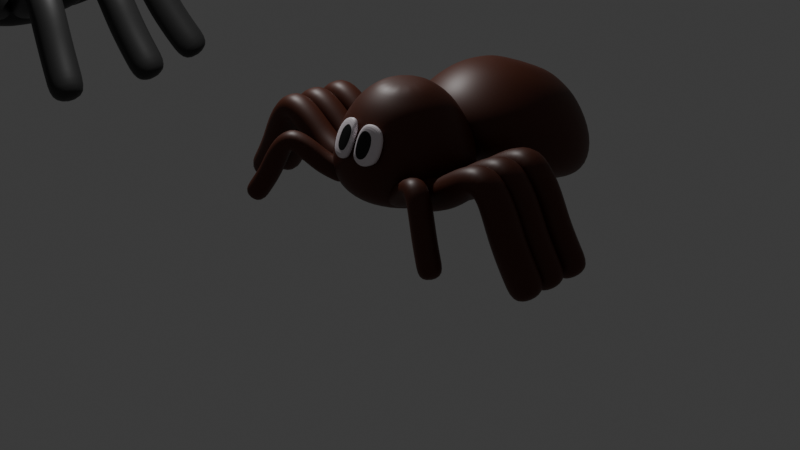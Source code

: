 # Source: Ara_a_V0.1.0.blend  (saved by Blender 4.2.67; exported with 4.5.12 LTS)
import bpy
from mathutils import Matrix  # noqa: F401  (used for matrix-valued properties, if any)

bpy.ops.wm.read_factory_settings(use_empty=True)
scene = bpy.context.scene
scene.name = 'Scene'

# ---- collections
col_collection = bpy.data.collections.new('Collection'); scene.collection.children.link(col_collection)

# ---- materials (node trees are filled in below, after node groups)
mat_material_002 = bpy.data.materials.new('Material.002')
mat_material_001 = bpy.data.materials.new('Material.001')
mat_material_004 = bpy.data.materials.new('Material.004')
mat_material_005 = bpy.data.materials.new('Material.005')
mat_material_007 = bpy.data.materials.new('Material.007')
mat_material_008 = bpy.data.materials.new('Material.008')
mat_material_009 = bpy.data.materials.new('Material.009')
mat_material_011 = bpy.data.materials.new('Material.011')
mat_material_012 = bpy.data.materials.new('Material.012')
mat_material_013 = bpy.data.materials.new('Material.013')
mat_material_015 = bpy.data.materials.new('Material.015')
mat_material_016 = bpy.data.materials.new('Material.016')
mat_material_017 = bpy.data.materials.new('Material.017')

# ---- material node trees
mat_material_002.use_nodes = True; mat_material_002.node_tree.nodes.clear()
_N = mat_material_002.node_tree.nodes; _L = mat_material_002.node_tree.links
n0 = _N.new('ShaderNodeBsdfPrincipled'); n0.name = 'Principled BSDF'; n0.location = (10, 300)
n0.inputs[0].default_value = (0.02732, 0.02732, 0.02732, 1.0)
n1 = _N.new('ShaderNodeOutputMaterial'); n1.name = 'Material Output'; n1.location = (300, 300)
_L.new(n0.outputs[0], n1.inputs[0])
n1.is_active_output = True
mat_material_001.use_nodes = True; mat_material_001.node_tree.nodes.clear()
_N = mat_material_001.node_tree.nodes; _L = mat_material_001.node_tree.links
n0 = _N.new('ShaderNodeBsdfPrincipled'); n0.name = 'Principled BSDF'; n0.location = (10, 300)
n0.inputs[0].default_value = (0.02732, 0.02732, 0.02732, 1.0)
n1 = _N.new('ShaderNodeOutputMaterial'); n1.name = 'Material Output'; n1.location = (300, 300)
_L.new(n0.outputs[0], n1.inputs[0])
n1.is_active_output = True
mat_material_004.use_nodes = True; mat_material_004.node_tree.nodes.clear()
_N = mat_material_004.node_tree.nodes; _L = mat_material_004.node_tree.links
n0 = _N.new('ShaderNodeBsdfPrincipled'); n0.name = 'Principled BSDF'; n0.location = (10, 300)
n0.inputs[0].default_value = (0.0, 0.0, 0.0, 1.0)
n1 = _N.new('ShaderNodeOutputMaterial'); n1.name = 'Material Output'; n1.location = (300, 300)
_L.new(n0.outputs[0], n1.inputs[0])
n1.is_active_output = True
mat_material_005.use_nodes = True; mat_material_005.node_tree.nodes.clear()
_N = mat_material_005.node_tree.nodes; _L = mat_material_005.node_tree.links
n0 = _N.new('ShaderNodeBsdfPrincipled'); n0.name = 'Principled BSDF'; n0.location = (10, 300)
n0.inputs[0].default_value = (0.009501, 0.009501, 0.009501, 1.0)
n1 = _N.new('ShaderNodeOutputMaterial'); n1.name = 'Material Output'; n1.location = (300, 300)
_L.new(n0.outputs[0], n1.inputs[0])
n1.is_active_output = True
mat_material_007.use_nodes = True; mat_material_007.node_tree.nodes.clear()
_N = mat_material_007.node_tree.nodes; _L = mat_material_007.node_tree.links
n0 = _N.new('ShaderNodeBsdfPrincipled'); n0.name = 'Principled BSDF'; n0.location = (10, 300)
n0.inputs[0].default_value = (0.07421, 0.01161, 0.0003035, 1.0)
n1 = _N.new('ShaderNodeOutputMaterial'); n1.name = 'Material Output'; n1.location = (300, 300)
_L.new(n0.outputs[0], n1.inputs[0])
n1.is_active_output = True
mat_material_008.use_nodes = True; mat_material_008.node_tree.nodes.clear()
_N = mat_material_008.node_tree.nodes; _L = mat_material_008.node_tree.links
n0 = _N.new('ShaderNodeBsdfPrincipled'); n0.name = 'Principled BSDF'; n0.location = (10, 300)
n0.inputs[0].default_value = (0.07421, 0.01161, 0.0003035, 1.0)
n1 = _N.new('ShaderNodeOutputMaterial'); n1.name = 'Material Output'; n1.location = (300, 300)
_L.new(n0.outputs[0], n1.inputs[0])
n1.is_active_output = True
mat_material_009.use_nodes = True; mat_material_009.node_tree.nodes.clear()
_N = mat_material_009.node_tree.nodes; _L = mat_material_009.node_tree.links
n0 = _N.new('ShaderNodeBsdfPrincipled'); n0.name = 'Principled BSDF'; n0.location = (10, 300)
n0.inputs[0].default_value = (0.07421, 0.01161, 0.0003035, 1.0)
n1 = _N.new('ShaderNodeOutputMaterial'); n1.name = 'Material Output'; n1.location = (300, 300)
_L.new(n0.outputs[0], n1.inputs[0])
n1.is_active_output = True
mat_material_011.use_nodes = True; mat_material_011.node_tree.nodes.clear()
_N = mat_material_011.node_tree.nodes; _L = mat_material_011.node_tree.links
n0 = _N.new('ShaderNodeBsdfPrincipled'); n0.name = 'Principled BSDF'; n0.location = (10, 300)
n0.inputs[0].default_value = (0.07421, 0.01161, 0.0003035, 1.0)
n1 = _N.new('ShaderNodeOutputMaterial'); n1.name = 'Material Output'; n1.location = (300, 300)
_L.new(n0.outputs[0], n1.inputs[0])
n1.is_active_output = True
mat_material_012.use_nodes = True; mat_material_012.node_tree.nodes.clear()
_N = mat_material_012.node_tree.nodes; _L = mat_material_012.node_tree.links
n0 = _N.new('ShaderNodeBsdfPrincipled'); n0.name = 'Principled BSDF'; n0.location = (10, 300)
n0.inputs[0].default_value = (0.07421, 0.01161, 0.0003035, 1.0)
n1 = _N.new('ShaderNodeOutputMaterial'); n1.name = 'Material Output'; n1.location = (300, 300)
_L.new(n0.outputs[0], n1.inputs[0])
n1.is_active_output = True
mat_material_013.use_nodes = True; mat_material_013.node_tree.nodes.clear()
_N = mat_material_013.node_tree.nodes; _L = mat_material_013.node_tree.links
n0 = _N.new('ShaderNodeBsdfPrincipled'); n0.name = 'Principled BSDF'; n0.location = (10, 300)
n0.inputs[0].default_value = (0.0, 0.0, 0.0, 1.0)
n1 = _N.new('ShaderNodeOutputMaterial'); n1.name = 'Material Output'; n1.location = (300, 300)
_L.new(n0.outputs[0], n1.inputs[0])
n1.is_active_output = True
mat_material_015.use_nodes = True; mat_material_015.node_tree.nodes.clear()
_N = mat_material_015.node_tree.nodes; _L = mat_material_015.node_tree.links
n0 = _N.new('ShaderNodeBsdfPrincipled'); n0.name = 'Principled BSDF'; n0.location = (10, 300)
n0.inputs[0].default_value = (1.0, 0.9093, 0.9596, 1.0)
n1 = _N.new('ShaderNodeOutputMaterial'); n1.name = 'Material Output'; n1.location = (300, 300)
_L.new(n0.outputs[0], n1.inputs[0])
n1.is_active_output = True
mat_material_016.use_nodes = True; mat_material_016.node_tree.nodes.clear()
_N = mat_material_016.node_tree.nodes; _L = mat_material_016.node_tree.links
n0 = _N.new('ShaderNodeBsdfPrincipled'); n0.name = 'Principled BSDF'; n0.location = (10, 300)
n0.inputs[0].default_value = (1.0, 0.9093, 0.9596, 1.0)
n1 = _N.new('ShaderNodeOutputMaterial'); n1.name = 'Material Output'; n1.location = (300, 300)
_L.new(n0.outputs[0], n1.inputs[0])
n1.is_active_output = True
mat_material_017.use_nodes = True; mat_material_017.node_tree.nodes.clear()
_N = mat_material_017.node_tree.nodes; _L = mat_material_017.node_tree.links
n0 = _N.new('ShaderNodeBsdfPrincipled'); n0.name = 'Principled BSDF'; n0.location = (10, 300)
n0.inputs[0].default_value = (0.0, 0.0, 0.0, 1.0)
n1 = _N.new('ShaderNodeOutputMaterial'); n1.name = 'Material Output'; n1.location = (300, 300)
_L.new(n0.outputs[0], n1.inputs[0])
n1.is_active_output = True

# ---- world
world_world = bpy.data.worlds.new('World'); scene.world = world_world
world_world.use_nodes = True; world_world.node_tree.nodes.clear()
_N = world_world.node_tree.nodes; _L = world_world.node_tree.links
n0 = _N.new('ShaderNodeOutputWorld'); n0.name = 'World Output'; n0.location = (300, 300)
n1 = _N.new('ShaderNodeBackground'); n1.name = 'Background'; n1.location = (10, 300)
n1.inputs[0].default_value = (0.05088, 0.05088, 0.05088, 1.0)
_L.new(n1.outputs[0], n0.inputs[0])
n0.is_active_output = True
world_world.color = (0.05088, 0.05088, 0.05088)
world_world.sun_shadow_jitter_overblur = 0.0

# ---- cameras
cam_camera = bpy.data.cameras.new('Camera')
cam_camera.clip_end = 100.0
cam_camera.ortho_scale = 7.314

# ---- lights
light_light = bpy.data.lights.new('Light', 'POINT')
light_light.energy = 1000.0
light_light.shadow_soft_size = 0.1

# ---- meshes
me_circle = bpy.data.meshes.new('Circle')
me_circle.from_pydata([(7.451e-09, 0.2399, 1.707), (3.586e-09, 0.6059, 1.453), (-0.3029, 0.5247, 1.453), (-0.1199, 0.2077, 1.707), (-0.5247, 0.3029, 1.453), (-0.2077, 0.1199, 1.707), (-0.6059, -1.958e-09, 1.453), (-0.2399, 0.0, 1.707), (-0.5247, -0.3029, 1.453), (-0.2077, -0.1199, 1.707), (-0.3029, -0.5247, 1.453), (-0.1199, -0.2077, 1.707), (3.586e-09, -0.6059, 1.453), (7.451e-09, -0.2399, 1.707), (0.3029, -0.5247, 1.453), (0.1199, -0.2077, 1.707), (0.5247, -0.3029, 1.453), (0.2077, -0.1199, 1.707), (0.6059, -1.958e-09, 1.453), (0.2399, 0.0, 1.707), (0.5247, 0.3029, 1.453), (0.2077, 0.1199, 1.707), (0.3029, 0.5247, 1.453), (0.1199, 0.2077, 1.707), (1.011e-09, 0.8888, 0.645), (0.2114, 0.3662, 1.597), (0.3662, 0.2114, 1.597), (-0.4444, 0.7697, 0.645), (0.4229, -9.788e-10, 1.597), (-0.7697, 0.4444, 0.645), (0.3662, -0.2114, 1.597), (-0.8888, -5.522e-10, 0.645), (0.2114, -0.3662, 1.597), (-0.7697, -0.4444, 0.645), (5.518e-09, -0.4229, 1.597), (-0.4444, -0.7697, 0.645), (-0.2114, -0.3662, 1.597), (1.011e-09, -0.8888, 0.645), (-0.3662, -0.2114, 1.597), (0.4444, -0.7697, 0.645), (-0.4229, -9.788e-10, 1.597), (0.7697, -0.4444, 0.645), (-0.3662, 0.2114, 1.597), (0.8888, -5.522e-10, 0.645), (5.518e-09, 0.4229, 1.597), (0.7697, 0.4444, 0.645), (-0.2114, 0.3662, 1.597), (0.4444, 0.7697, 0.645), (3.976e-09, 0.8498, 1.049), (-0.4249, 0.736, 1.049), (0.4249, 0.736, 1.049), (-0.736, 0.4249, 1.049), (-0.8498, -2.789e-09, 1.049), (-0.736, -0.4249, 1.049), (-0.4249, -0.736, 1.049), (3.976e-09, -0.8498, 1.049), (0.4249, -0.736, 1.049), (0.736, -0.4249, 1.049), (0.8498, -2.789e-09, 1.049), (0.736, 0.4249, 1.049), (-1.118e-08, 0.506, 0.3274), (-4.378e-09, 0.7386, 0.4427), (-0.253, 0.4382, 0.3274), (-0.3693, 0.6396, 0.4427), (-0.4382, 0.253, 0.3274), (-0.6396, 0.3693, 0.4427), (-0.506, -1.118e-08, 0.3274), (-0.7386, -4.946e-09, 0.4427), (-0.4382, -0.253, 0.3274), (-0.6396, -0.3693, 0.4427), (-0.253, -0.4382, 0.3274), (-0.3693, -0.6396, 0.4427), (1.118e-08, -0.506, 0.3274), (5.112e-09, -0.7386, 0.4427), (0.253, -0.4382, 0.3274), (0.3693, -0.6396, 0.4427), (0.4382, -0.253, 0.3274), (0.6396, -0.3693, 0.4427), (0.506, 1.118e-08, 0.3274), (0.7386, 4.545e-09, 0.4427), (0.4382, 0.253, 0.3274), (0.6396, 0.3693, 0.4427), (0.253, 0.4382, 0.3274), (0.3693, 0.6396, 0.4427)], [], [(50, 48, 1, 22), (49, 51, 4, 2), (59, 50, 22, 20), (56, 57, 16, 14), (53, 54, 10, 8), (57, 58, 18, 16), (54, 55, 12, 10), (3, 5, 7, 9, 11, 13, 15, 17, 19, 21, 23, 0), (58, 59, 20, 18), (55, 56, 14, 12), (51, 52, 6, 4), (52, 53, 8, 6), (46, 44, 1, 2), (42, 46, 2, 4), (40, 42, 4, 6), (38, 40, 6, 8), (36, 38, 8, 10), (34, 36, 10, 12), (32, 34, 12, 14), (30, 32, 14, 16), (28, 30, 16, 18), (26, 28, 18, 20), (25, 26, 20, 22), (44, 25, 22, 1), (29, 27, 63, 65), (62, 60, 82, 80, 78, 76, 74, 72, 70, 68, 66, 64), (31, 29, 65, 67), (33, 31, 67, 69), (35, 33, 69, 71), (37, 35, 71, 73), (39, 37, 73, 75), (41, 39, 75, 77), (43, 41, 77, 79), (45, 43, 79, 81), (47, 45, 81, 83), (0, 23, 25, 44), (27, 24, 61, 63), (48, 49, 2, 1), (24, 27, 49, 48), (31, 33, 53, 52), (29, 31, 52, 51), (37, 39, 56, 55), (43, 45, 59, 58), (35, 37, 55, 54), (41, 43, 58, 57), (33, 35, 54, 53), (39, 41, 57, 56), (45, 47, 50, 59), (27, 29, 51, 49), (47, 24, 48, 50), (60, 62, 63, 61), (62, 64, 65, 63), (64, 66, 67, 65), (66, 68, 69, 67), (68, 70, 71, 69), (70, 72, 73, 71), (72, 74, 75, 73), (74, 76, 77, 75), (76, 78, 79, 77), (78, 80, 81, 79), (80, 82, 83, 81), (82, 60, 61, 83), (24, 47, 83, 61), (23, 21, 26, 25), (21, 19, 28, 26), (19, 17, 30, 28), (17, 15, 32, 30), (15, 13, 34, 32), (13, 11, 36, 34), (11, 9, 38, 36), (9, 7, 40, 38), (7, 5, 42, 40), (5, 3, 46, 42), (3, 0, 44, 46)])
me_circle.polygons.foreach_set('use_smooth', [True] * 74)
_uv = me_circle.uv_layers.new(name='UVMap')
_uv.uv.foreach_set('vector', [0.0, 0.0, 0.0, 0.0, 0.0, 0.0, 0.0, 0.0, 0.0, 0.0, 0.0, 0.0, 0.0, 0.0, 0.0, 0.0, 0.0, 0.0, 0.0, 0.0, 0.0, 0.0, 0.0, 0.0, 0.0, 0.0, 0.0, 0.0, 0.0, 0.0, 0.0, 0.0, 0.0, 0.0, 0.0, 0.0, 0.0, 0.0, 0.0, 0.0, 0.0, 0.0, 0.0, 0.0, 0.0, 0.0, 0.0, 0.0, 0.0, 0.0, 0.0, 0.0, 0.0, 0.0, 0.0, 0.0, 0.0, 0.0, 0.0, 0.0, 0.0, 0.0, 0.0, 0.0, 0.0, 0.0, 0.0, 0.0, 0.0, 0.0, 0.0, 0.0, 0.0, 0.0, 0.0, 0.0, 0.0, 0.0, 0.0, 0.0, 0.0, 0.0, 0.0, 0.0, 0.0, 0.0, 0.0, 0.0, 0.0, 0.0, 0.0, 0.0, 0.0, 0.0, 0.0, 0.0, 0.0, 0.0, 0.0, 0.0, 0.0, 0.0, 0.0, 0.0, 0.0, 0.0, 0.0, 0.0, 0.0, 0.0, 0.0, 0.0, 0.0, 0.0, 0.0, 0.0, 0.0, 0.0, 0.0, 0.0, 0.0, 0.0, 0.0, 0.0, 0.0, 0.0, 0.0, 0.0, 0.0, 0.0, 0.0, 0.0, 0.0, 0.0, 0.0, 0.0, 0.0, 0.0, 0.0, 0.0, 0.0, 0.0, 0.0, 0.0, 0.0, 0.0, 0.0, 0.0, 0.0, 0.0, 0.0, 0.0, 0.0, 0.0, 0.0, 0.0, 0.0, 0.0, 0.0, 0.0, 0.0, 0.0, 0.0, 0.0, 0.0, 0.0, 0.0, 0.0, 0.0, 0.0, 0.0, 0.0, 0.0, 0.0, 0.0, 0.0, 0.0, 0.0, 0.0, 0.0, 0.0, 0.0, 0.0, 0.0, 0.0, 0.0, 0.0, 0.0, 0.0, 0.0, 0.0, 0.0, 0.0, 0.0, 0.0, 0.0, 0.0, 0.0, 0.0, 0.0, 0.0, 0.0, 0.0, 0.0, 0.0, 0.0, 0.0, 0.0, 0.0, 0.0, 0.0, 0.0, 0.0, 0.0, 0.0, 0.0, 0.0, 0.0, 0.0, 0.0, 0.0, 0.0, 0.0, 0.0, 0.0, 0.0, 0.0, 0.0, 0.0, 0.0, 0.0, 0.0, 0.0, 0.0, 0.0, 0.0, 0.0, 0.0, 0.0, 0.0, 0.0, 0.0, 0.0, 0.0, 0.0, 0.0, 0.0, 0.0, 0.0, 0.0, 0.0, 0.0, 0.0, 0.0, 0.0, 0.0, 0.0, 0.0, 0.0, 0.0, 0.0, 0.0, 0.0, 0.0, 0.0, 0.0, 0.0, 0.0, 0.0, 0.0, 0.0, 0.0, 0.0, 0.0, 0.0, 0.0, 0.0, 0.0, 0.0, 0.0, 0.0, 0.0, 0.0, 0.0, 0.0, 0.0, 0.0, 0.0, 0.0, 0.0, 0.0, 0.0, 0.0, 0.0, 0.0, 0.0, 0.0, 0.0, 0.0, 0.0, 0.0, 0.0, 0.0, 0.0, 0.0, 0.0, 0.0, 0.0, 0.0, 0.0, 0.0, 0.0, 0.0, 0.0, 0.0, 0.0, 0.0, 0.0, 0.0, 0.0, 0.0, 0.0, 0.0, 0.0, 0.0, 0.0, 0.0, 0.0, 0.0, 0.0, 0.0, 0.0, 0.0, 0.0, 0.0, 0.0, 0.0, 0.0, 0.0, 0.0, 0.0, 0.0, 0.0, 0.0, 0.0, 0.0, 0.0, 0.0, 0.0, 0.0, 0.0, 0.0, 0.0, 0.0, 0.0, 0.0, 0.0, 0.0, 0.0, 0.0, 0.0, 0.0, 0.0, 0.0, 0.0, 0.0, 0.0, 0.0, 0.0, 0.0, 0.0, 0.0, 0.0, 0.0, 0.0, 0.0, 0.0, 0.0, 0.0, 0.0, 0.0, 0.0, 0.0, 0.0, 0.0, 0.0, 0.0, 0.0, 0.0, 0.0, 0.0, 0.0, 0.0, 0.0, 0.0, 0.0, 0.0, 0.0, 0.0, 0.0, 0.0, 0.0, 0.0, 0.0, 0.0, 0.0, 0.0, 0.0, 0.0, 0.0, 0.0, 0.0, 0.0, 0.0, 0.0, 0.0, 0.0, 0.0, 0.0, 0.0, 0.0, 0.0, 0.0, 0.0, 0.0, 0.0, 0.0, 0.0, 0.0, 0.0, 0.0, 0.0, 0.0, 0.0, 0.0, 0.0, 0.0, 0.0, 0.0, 0.0, 0.0, 0.0, 0.0, 0.0, 0.0, 0.0, 0.0, 0.0, 0.0, 0.0, 0.0, 0.0, 0.0, 0.0, 0.0, 0.0, 0.0, 0.0, 0.0, 0.0, 0.0, 0.0, 0.0, 0.0, 0.0, 0.0, 0.0, 0.0, 0.0, 0.0, 0.0, 0.0, 0.0, 0.0, 0.0, 0.0, 0.0, 0.0, 0.0, 0.0, 0.0, 0.0, 0.0, 0.0, 0.0, 0.0, 0.0, 0.0, 0.0, 0.0, 0.0, 0.0, 0.0, 0.0, 0.0, 0.0, 0.0, 0.0, 0.0, 0.0, 0.0, 0.0, 0.0, 0.0, 0.0, 0.0, 0.0, 0.0, 0.0, 0.0, 0.0, 0.0, 0.0, 0.0, 0.0, 0.0, 0.0, 0.0, 0.0, 0.0, 0.0, 0.0, 0.0, 0.0, 0.0, 0.0, 0.0, 0.0, 0.0, 0.0, 0.0, 0.0, 0.0, 0.0, 0.0, 0.0, 0.0, 0.0, 0.0, 0.0, 0.0, 0.0, 0.0, 0.0, 0.0, 0.0, 0.0, 0.0, 0.0, 0.0, 0.0, 0.0, 0.0, 0.0, 0.0, 0.0, 0.0, 0.0, 0.0, 0.0, 0.0, 0.0, 0.0, 0.0, 0.0, 0.0, 0.0, 0.0, 0.0, 0.0, 0.0, 0.0, 0.0, 0.0, 0.0, 0.0, 0.0, 0.0, 0.0, 0.0, 0.0, 0.0, 0.0, 0.0, 0.0, 0.0, 0.0, 0.0, 0.0, 0.0, 0.0, 0.0, 0.0, 0.0, 0.0, 0.0, 0.0, 0.0, 0.0, 0.0, 0.0, 0.0, 0.0, 0.0, 0.0, 0.0, 0.0, 0.0, 0.0, 0.0, 0.0, 0.0, 0.0, 0.0, 0.0, 0.0, 0.0, 0.0, 0.0, 0.0, 0.0, 0.0, 0.0, 0.0])
me_circle.materials.append(mat_material_002)
me_circle.update()
me_plane = bpy.data.meshes.new('Plane')
me_plane.from_pydata([(0.7175, 9.717e-08, 0.7232), (1.969, 1.892e-07, 1.408), (1.638, 1.636e-07, 1.218), (1.29, 1.265e-07, 0.9417), (2.241, 1.4e-07, 1.042), (2.414, 8.518e-08, 0.634), (2.669, 3.171e-08, 0.236), (2.884, -8.042e-09, -0.05985)], [(1, 4), (2, 1), (3, 2), (0, 3), (4, 5), (5, 6), (6, 7)], [])
_uv = me_plane.uv_layers.new(name='UVMap')
_uv.uv.foreach_set('vector', [])
me_plane.materials.append(mat_material_001)
me_plane.update()
me_circle_001 = bpy.data.meshes.new('Circle.001')
me_circle_001.from_pydata([(0.1445, -0.8496, -0.006138), (0.4625, -0.7145, 0.0), (0.6367, -0.2689, 0.0), (0.6403, 0.2487, 0.0), (0.4723, 0.6997, 0.0), (0.1778, 0.9632, 0.0), (-0.1644, 0.9686, 0.0), (-0.6247, 0.8305, -0.01778), (-0.777, 0.3482, -0.0206), (-0.7114, -0.4128, 0.0), (-0.5161, -0.6723, 0.0), (-0.1977, -0.8442, -0.006138), (-0.2363, -0.3729, 0.0), (0.2311, -0.3804, 0.0), (-0.3933, 0.4964, -0.01778), (0.07408, 0.489, -0.01778)], [], [(11, 12, 9, 10), (12, 14, 8, 9), (14, 6, 7, 8), (0, 13, 12, 11), (13, 15, 14, 12), (15, 5, 6, 14), (1, 2, 13, 0), (2, 3, 15, 13), (3, 4, 5, 15)])
_uv = me_circle_001.uv_layers.new(name='UVMap')
_uv.uv.foreach_set('vector', [0.0, 0.0, 0.0, 0.0, 0.0, 0.0, 0.0, 0.0, 0.0, 0.0, 0.0, 0.0, 0.0, 0.0, 0.0, 0.0, 0.0, 0.0, 0.0, 0.0, 0.0, 0.0, 0.0, 0.0, 0.0, 0.0, 0.0, 0.0, 0.0, 0.0, 0.0, 0.0, 0.0, 0.0, 0.0, 0.0, 0.0, 0.0, 0.0, 0.0, 0.0, 0.0, 0.0, 0.0, 0.0, 0.0, 0.0, 0.0, 0.0, 0.0, 0.0, 0.0, 0.0, 0.0, 0.0, 0.0, 0.0, 0.0, 0.0, 0.0, 0.0, 0.0, 0.0, 0.0, 0.0, 0.0, 0.0, 0.0, 0.0, 0.0, 0.0, 0.0])
me_circle_001.update()
me_circle_002 = bpy.data.meshes.new('Circle.002')
me_circle_002.from_pydata([(0.1644, -0.9686, 0.0), (0.4625, -0.7145, 0.0), (0.6367, -0.2689, 0.0), (0.6403, 0.2487, 0.0), (0.4723, 0.6997, 0.0), (0.1778, 0.9632, 0.0), (-0.1644, 0.9686, 0.0), (-0.4625, 0.7145, 0.0), (-0.777, 0.3482, -0.0206), (-0.7114, -0.4128, 0.0), (-0.5161, -0.6723, 0.0), (-0.1778, -0.9632, 0.0), (-0.2363, -0.3729, 0.0), (0.2311, -0.3804, 0.0), (-0.2311, 0.3804, 0.0), (0.2363, 0.3729, 0.0)], [], [(11, 12, 9, 10), (12, 14, 8, 9), (14, 6, 7, 8), (0, 13, 12, 11), (13, 15, 14, 12), (15, 5, 6, 14), (1, 2, 13, 0), (2, 3, 15, 13), (3, 4, 5, 15)])
_uv = me_circle_002.uv_layers.new(name='UVMap')
_uv.uv.foreach_set('vector', [0.0, 0.0, 0.0, 0.0, 0.0, 0.0, 0.0, 0.0, 0.0, 0.0, 0.0, 0.0, 0.0, 0.0, 0.0, 0.0, 0.0, 0.0, 0.0, 0.0, 0.0, 0.0, 0.0, 0.0, 0.0, 0.0, 0.0, 0.0, 0.0, 0.0, 0.0, 0.0, 0.0, 0.0, 0.0, 0.0, 0.0, 0.0, 0.0, 0.0, 0.0, 0.0, 0.0, 0.0, 0.0, 0.0, 0.0, 0.0, 0.0, 0.0, 0.0, 0.0, 0.0, 0.0, 0.0, 0.0, 0.0, 0.0, 0.0, 0.0, 0.0, 0.0, 0.0, 0.0, 0.0, 0.0, 0.0, 0.0, 0.0, 0.0, 0.0, 0.0])
me_circle_002.materials.append(mat_material_004)
me_circle_002.update()
me_circle_004 = bpy.data.meshes.new('Circle.004')
me_circle_004.from_pydata([(0.1644, -0.9686, 0.0), (0.5962, -0.573, 0.003381), (0.6367, -0.2689, 0.0), (0.6403, 0.2487, 0.0), (0.4723, 0.6997, 0.0), (0.1778, 0.9632, 0.0), (-0.1644, 0.9686, 0.0), (-0.4625, 0.7145, 0.0), (-0.777, 0.3482, -0.0206), (-0.7114, -0.4128, 0.0), (-0.5161, -0.6723, 0.0), (-0.2348, -0.8583, -0.02182), (-0.2363, -0.3729, 0.0), (0.2311, -0.3804, 0.0), (-0.2311, 0.3804, 0.0), (0.2363, 0.3729, 0.0)], [], [(11, 12, 9, 10), (12, 14, 8, 9), (14, 6, 7, 8), (0, 13, 12, 11), (13, 15, 14, 12), (15, 5, 6, 14), (1, 2, 13, 0), (2, 3, 15, 13), (3, 4, 5, 15)])
_uv = me_circle_004.uv_layers.new(name='UVMap')
_uv.uv.foreach_set('vector', [0.0, 0.0, 0.0, 0.0, 0.0, 0.0, 0.0, 0.0, 0.0, 0.0, 0.0, 0.0, 0.0, 0.0, 0.0, 0.0, 0.0, 0.0, 0.0, 0.0, 0.0, 0.0, 0.0, 0.0, 0.0, 0.0, 0.0, 0.0, 0.0, 0.0, 0.0, 0.0, 0.0, 0.0, 0.0, 0.0, 0.0, 0.0, 0.0, 0.0, 0.0, 0.0, 0.0, 0.0, 0.0, 0.0, 0.0, 0.0, 0.0, 0.0, 0.0, 0.0, 0.0, 0.0, 0.0, 0.0, 0.0, 0.0, 0.0, 0.0, 0.0, 0.0, 0.0, 0.0, 0.0, 0.0, 0.0, 0.0, 0.0, 0.0, 0.0, 0.0])
me_circle_004.materials.append(mat_material_005)
me_circle_004.update()
me_circle_007 = bpy.data.meshes.new('Circle.007')
me_circle_007.from_pydata([(7.451e-09, 0.2399, 1.707), (3.586e-09, 0.6059, 1.453), (-0.3029, 0.5247, 1.453), (-0.1199, 0.2077, 1.707), (-0.5247, 0.3029, 1.453), (-0.2077, 0.1199, 1.707), (-0.6059, -1.958e-09, 1.453), (-0.2399, 0.0, 1.707), (-0.5247, -0.3029, 1.453), (-0.2077, -0.1199, 1.707), (-0.3029, -0.5247, 1.453), (-0.1199, -0.2077, 1.707), (3.586e-09, -0.6059, 1.453), (7.451e-09, -0.2399, 1.707), (0.3029, -0.5247, 1.453), (0.1199, -0.2077, 1.707), (0.5247, -0.3029, 1.453), (0.2077, -0.1199, 1.707), (0.6059, -1.958e-09, 1.453), (0.2399, 0.0, 1.707), (0.5247, 0.3029, 1.453), (0.2077, 0.1199, 1.707), (0.3029, 0.5247, 1.453), (0.1199, 0.2077, 1.707), (1.011e-09, 0.8888, 0.645), (0.2114, 0.3662, 1.597), (0.3662, 0.2114, 1.597), (-0.4444, 0.7697, 0.645), (0.4229, -9.788e-10, 1.597), (-0.7697, 0.4444, 0.645), (0.3662, -0.2114, 1.597), (-0.8888, -5.522e-10, 0.645), (0.2114, -0.3662, 1.597), (-0.7697, -0.4444, 0.645), (5.518e-09, -0.4229, 1.597), (-0.4444, -0.7697, 0.645), (-0.2114, -0.3662, 1.597), (1.011e-09, -0.8888, 0.645), (-0.3662, -0.2114, 1.597), (0.4444, -0.7697, 0.645), (-0.4229, -9.788e-10, 1.597), (0.7697, -0.4444, 0.645), (-0.3662, 0.2114, 1.597), (0.8888, -5.522e-10, 0.645), (5.518e-09, 0.4229, 1.597), (0.7697, 0.4444, 0.645), (-0.2114, 0.3662, 1.597), (0.4444, 0.7697, 0.645), (3.976e-09, 0.8498, 1.049), (-0.4249, 0.736, 1.049), (0.4249, 0.736, 1.049), (-0.736, 0.4249, 1.049), (-0.8498, -2.789e-09, 1.049), (-0.736, -0.4249, 1.049), (-0.4249, -0.736, 1.049), (3.976e-09, -0.8498, 1.049), (0.4249, -0.736, 1.049), (0.736, -0.4249, 1.049), (0.8498, -2.789e-09, 1.049), (0.736, 0.4249, 1.049), (-1.118e-08, 0.506, 0.3274), (-4.378e-09, 0.7386, 0.4427), (-0.253, 0.4382, 0.3274), (-0.3693, 0.6396, 0.4427), (-0.4382, 0.253, 0.3274), (-0.6396, 0.3693, 0.4427), (-0.506, -1.118e-08, 0.3274), (-0.7386, -4.946e-09, 0.4427), (-0.4382, -0.253, 0.3274), (-0.6396, -0.3693, 0.4427), (-0.253, -0.4382, 0.3274), (-0.3693, -0.6396, 0.4427), (1.118e-08, -0.506, 0.3274), (5.112e-09, -0.7386, 0.4427), (0.253, -0.4382, 0.3274), (0.3693, -0.6396, 0.4427), (0.4382, -0.253, 0.3274), (0.6396, -0.3693, 0.4427), (0.506, 1.118e-08, 0.3274), (0.7386, 4.545e-09, 0.4427), (0.4382, 0.253, 0.3274), (0.6396, 0.3693, 0.4427), (0.253, 0.4382, 0.3274), (0.3693, 0.6396, 0.4427)], [], [(50, 48, 1, 22), (49, 51, 4, 2), (59, 50, 22, 20), (56, 57, 16, 14), (53, 54, 10, 8), (57, 58, 18, 16), (54, 55, 12, 10), (3, 5, 7, 9, 11, 13, 15, 17, 19, 21, 23, 0), (58, 59, 20, 18), (55, 56, 14, 12), (51, 52, 6, 4), (52, 53, 8, 6), (46, 44, 1, 2), (42, 46, 2, 4), (40, 42, 4, 6), (38, 40, 6, 8), (36, 38, 8, 10), (34, 36, 10, 12), (32, 34, 12, 14), (30, 32, 14, 16), (28, 30, 16, 18), (26, 28, 18, 20), (25, 26, 20, 22), (44, 25, 22, 1), (29, 27, 63, 65), (62, 60, 82, 80, 78, 76, 74, 72, 70, 68, 66, 64), (31, 29, 65, 67), (33, 31, 67, 69), (35, 33, 69, 71), (37, 35, 71, 73), (39, 37, 73, 75), (41, 39, 75, 77), (43, 41, 77, 79), (45, 43, 79, 81), (47, 45, 81, 83), (0, 23, 25, 44), (27, 24, 61, 63), (48, 49, 2, 1), (24, 27, 49, 48), (31, 33, 53, 52), (29, 31, 52, 51), (37, 39, 56, 55), (43, 45, 59, 58), (35, 37, 55, 54), (41, 43, 58, 57), (33, 35, 54, 53), (39, 41, 57, 56), (45, 47, 50, 59), (27, 29, 51, 49), (47, 24, 48, 50), (60, 62, 63, 61), (62, 64, 65, 63), (64, 66, 67, 65), (66, 68, 69, 67), (68, 70, 71, 69), (70, 72, 73, 71), (72, 74, 75, 73), (74, 76, 77, 75), (76, 78, 79, 77), (78, 80, 81, 79), (80, 82, 83, 81), (82, 60, 61, 83), (24, 47, 83, 61), (23, 21, 26, 25), (21, 19, 28, 26), (19, 17, 30, 28), (17, 15, 32, 30), (15, 13, 34, 32), (13, 11, 36, 34), (11, 9, 38, 36), (9, 7, 40, 38), (7, 5, 42, 40), (5, 3, 46, 42), (3, 0, 44, 46)])
me_circle_007.polygons.foreach_set('use_smooth', [True] * 74)
_uv = me_circle_007.uv_layers.new(name='UVMap')
_uv.uv.foreach_set('vector', [0.0, 0.0, 0.0, 0.0, 0.0, 0.0, 0.0, 0.0, 0.0, 0.0, 0.0, 0.0, 0.0, 0.0, 0.0, 0.0, 0.0, 0.0, 0.0, 0.0, 0.0, 0.0, 0.0, 0.0, 0.0, 0.0, 0.0, 0.0, 0.0, 0.0, 0.0, 0.0, 0.0, 0.0, 0.0, 0.0, 0.0, 0.0, 0.0, 0.0, 0.0, 0.0, 0.0, 0.0, 0.0, 0.0, 0.0, 0.0, 0.0, 0.0, 0.0, 0.0, 0.0, 0.0, 0.0, 0.0, 0.0, 0.0, 0.0, 0.0, 0.0, 0.0, 0.0, 0.0, 0.0, 0.0, 0.0, 0.0, 0.0, 0.0, 0.0, 0.0, 0.0, 0.0, 0.0, 0.0, 0.0, 0.0, 0.0, 0.0, 0.0, 0.0, 0.0, 0.0, 0.0, 0.0, 0.0, 0.0, 0.0, 0.0, 0.0, 0.0, 0.0, 0.0, 0.0, 0.0, 0.0, 0.0, 0.0, 0.0, 0.0, 0.0, 0.0, 0.0, 0.0, 0.0, 0.0, 0.0, 0.0, 0.0, 0.0, 0.0, 0.0, 0.0, 0.0, 0.0, 0.0, 0.0, 0.0, 0.0, 0.0, 0.0, 0.0, 0.0, 0.0, 0.0, 0.0, 0.0, 0.0, 0.0, 0.0, 0.0, 0.0, 0.0, 0.0, 0.0, 0.0, 0.0, 0.0, 0.0, 0.0, 0.0, 0.0, 0.0, 0.0, 0.0, 0.0, 0.0, 0.0, 0.0, 0.0, 0.0, 0.0, 0.0, 0.0, 0.0, 0.0, 0.0, 0.0, 0.0, 0.0, 0.0, 0.0, 0.0, 0.0, 0.0, 0.0, 0.0, 0.0, 0.0, 0.0, 0.0, 0.0, 0.0, 0.0, 0.0, 0.0, 0.0, 0.0, 0.0, 0.0, 0.0, 0.0, 0.0, 0.0, 0.0, 0.0, 0.0, 0.0, 0.0, 0.0, 0.0, 0.0, 0.0, 0.0, 0.0, 0.0, 0.0, 0.0, 0.0, 0.0, 0.0, 0.0, 0.0, 0.0, 0.0, 0.0, 0.0, 0.0, 0.0, 0.0, 0.0, 0.0, 0.0, 0.0, 0.0, 0.0, 0.0, 0.0, 0.0, 0.0, 0.0, 0.0, 0.0, 0.0, 0.0, 0.0, 0.0, 0.0, 0.0, 0.0, 0.0, 0.0, 0.0, 0.0, 0.0, 0.0, 0.0, 0.0, 0.0, 0.0, 0.0, 0.0, 0.0, 0.0, 0.0, 0.0, 0.0, 0.0, 0.0, 0.0, 0.0, 0.0, 0.0, 0.0, 0.0, 0.0, 0.0, 0.0, 0.0, 0.0, 0.0, 0.0, 0.0, 0.0, 0.0, 0.0, 0.0, 0.0, 0.0, 0.0, 0.0, 0.0, 0.0, 0.0, 0.0, 0.0, 0.0, 0.0, 0.0, 0.0, 0.0, 0.0, 0.0, 0.0, 0.0, 0.0, 0.0, 0.0, 0.0, 0.0, 0.0, 0.0, 0.0, 0.0, 0.0, 0.0, 0.0, 0.0, 0.0, 0.0, 0.0, 0.0, 0.0, 0.0, 0.0, 0.0, 0.0, 0.0, 0.0, 0.0, 0.0, 0.0, 0.0, 0.0, 0.0, 0.0, 0.0, 0.0, 0.0, 0.0, 0.0, 0.0, 0.0, 0.0, 0.0, 0.0, 0.0, 0.0, 0.0, 0.0, 0.0, 0.0, 0.0, 0.0, 0.0, 0.0, 0.0, 0.0, 0.0, 0.0, 0.0, 0.0, 0.0, 0.0, 0.0, 0.0, 0.0, 0.0, 0.0, 0.0, 0.0, 0.0, 0.0, 0.0, 0.0, 0.0, 0.0, 0.0, 0.0, 0.0, 0.0, 0.0, 0.0, 0.0, 0.0, 0.0, 0.0, 0.0, 0.0, 0.0, 0.0, 0.0, 0.0, 0.0, 0.0, 0.0, 0.0, 0.0, 0.0, 0.0, 0.0, 0.0, 0.0, 0.0, 0.0, 0.0, 0.0, 0.0, 0.0, 0.0, 0.0, 0.0, 0.0, 0.0, 0.0, 0.0, 0.0, 0.0, 0.0, 0.0, 0.0, 0.0, 0.0, 0.0, 0.0, 0.0, 0.0, 0.0, 0.0, 0.0, 0.0, 0.0, 0.0, 0.0, 0.0, 0.0, 0.0, 0.0, 0.0, 0.0, 0.0, 0.0, 0.0, 0.0, 0.0, 0.0, 0.0, 0.0, 0.0, 0.0, 0.0, 0.0, 0.0, 0.0, 0.0, 0.0, 0.0, 0.0, 0.0, 0.0, 0.0, 0.0, 0.0, 0.0, 0.0, 0.0, 0.0, 0.0, 0.0, 0.0, 0.0, 0.0, 0.0, 0.0, 0.0, 0.0, 0.0, 0.0, 0.0, 0.0, 0.0, 0.0, 0.0, 0.0, 0.0, 0.0, 0.0, 0.0, 0.0, 0.0, 0.0, 0.0, 0.0, 0.0, 0.0, 0.0, 0.0, 0.0, 0.0, 0.0, 0.0, 0.0, 0.0, 0.0, 0.0, 0.0, 0.0, 0.0, 0.0, 0.0, 0.0, 0.0, 0.0, 0.0, 0.0, 0.0, 0.0, 0.0, 0.0, 0.0, 0.0, 0.0, 0.0, 0.0, 0.0, 0.0, 0.0, 0.0, 0.0, 0.0, 0.0, 0.0, 0.0, 0.0, 0.0, 0.0, 0.0, 0.0, 0.0, 0.0, 0.0, 0.0, 0.0, 0.0, 0.0, 0.0, 0.0, 0.0, 0.0, 0.0, 0.0, 0.0, 0.0, 0.0, 0.0, 0.0, 0.0, 0.0, 0.0, 0.0, 0.0, 0.0, 0.0, 0.0, 0.0, 0.0, 0.0, 0.0, 0.0, 0.0, 0.0, 0.0, 0.0, 0.0, 0.0, 0.0, 0.0, 0.0, 0.0, 0.0, 0.0, 0.0, 0.0, 0.0, 0.0, 0.0, 0.0, 0.0, 0.0, 0.0, 0.0, 0.0, 0.0, 0.0, 0.0, 0.0, 0.0, 0.0, 0.0, 0.0, 0.0, 0.0, 0.0, 0.0, 0.0, 0.0, 0.0, 0.0, 0.0, 0.0, 0.0, 0.0, 0.0, 0.0, 0.0, 0.0, 0.0, 0.0, 0.0, 0.0, 0.0, 0.0, 0.0, 0.0, 0.0, 0.0, 0.0, 0.0, 0.0, 0.0, 0.0, 0.0, 0.0, 0.0, 0.0, 0.0, 0.0, 0.0, 0.0, 0.0, 0.0, 0.0, 0.0])
me_circle_007.materials.append(mat_material_007)
me_circle_007.update()
me_circle_008 = bpy.data.meshes.new('Circle.008')
me_circle_008.from_pydata([(7.451e-09, 0.2399, 1.707), (3.586e-09, 0.6059, 1.453), (-0.3029, 0.5247, 1.453), (-0.1199, 0.2077, 1.707), (-0.5247, 0.3029, 1.453), (-0.2077, 0.1199, 1.707), (-0.6059, -1.958e-09, 1.453), (-0.2399, 0.0, 1.707), (-0.5247, -0.3029, 1.453), (-0.2077, -0.1199, 1.707), (-0.3029, -0.5247, 1.453), (-0.1199, -0.2077, 1.707), (3.586e-09, -0.6059, 1.453), (7.451e-09, -0.2399, 1.707), (0.3029, -0.5247, 1.453), (0.1199, -0.2077, 1.707), (0.5247, -0.3029, 1.453), (0.2077, -0.1199, 1.707), (0.6059, -1.958e-09, 1.453), (0.2399, 0.0, 1.707), (0.5247, 0.3029, 1.453), (0.2077, 0.1199, 1.707), (0.3029, 0.5247, 1.453), (0.1199, 0.2077, 1.707), (1.011e-09, 0.8888, 0.645), (0.2114, 0.3662, 1.597), (0.3662, 0.2114, 1.597), (-0.4444, 0.7697, 0.645), (0.4229, -9.788e-10, 1.597), (-0.7697, 0.4444, 0.645), (0.3662, -0.2114, 1.597), (-0.8888, -5.522e-10, 0.645), (0.2114, -0.3662, 1.597), (-0.7697, -0.4444, 0.645), (5.518e-09, -0.4229, 1.597), (-0.4444, -0.7697, 0.645), (-0.2114, -0.3662, 1.597), (1.011e-09, -0.8888, 0.645), (-0.3662, -0.2114, 1.597), (0.4444, -0.7697, 0.645), (-0.4229, -9.788e-10, 1.597), (0.7697, -0.4444, 0.645), (-0.3662, 0.2114, 1.597), (0.8888, -5.522e-10, 0.645), (5.518e-09, 0.4229, 1.597), (0.7697, 0.4444, 0.645), (-0.2114, 0.3662, 1.597), (0.4444, 0.7697, 0.645), (3.976e-09, 0.8498, 1.049), (-0.4249, 0.736, 1.049), (0.4249, 0.736, 1.049), (-0.736, 0.4249, 1.049), (-0.8498, -2.789e-09, 1.049), (-0.736, -0.4249, 1.049), (-0.4249, -0.736, 1.049), (3.976e-09, -0.8498, 1.049), (0.4249, -0.736, 1.049), (0.736, -0.4249, 1.049), (0.8498, -2.789e-09, 1.049), (0.736, 0.4249, 1.049), (-1.118e-08, 0.506, 0.3274), (-4.378e-09, 0.7386, 0.4427), (-0.253, 0.4382, 0.3274), (-0.3693, 0.6396, 0.4427), (-0.4382, 0.253, 0.3274), (-0.6396, 0.3693, 0.4427), (-0.506, -1.118e-08, 0.3274), (-0.7386, -4.946e-09, 0.4427), (-0.4382, -0.253, 0.3274), (-0.6396, -0.3693, 0.4427), (-0.253, -0.4382, 0.3274), (-0.3693, -0.6396, 0.4427), (1.118e-08, -0.506, 0.3274), (5.112e-09, -0.7386, 0.4427), (0.253, -0.4382, 0.3274), (0.3693, -0.6396, 0.4427), (0.4382, -0.253, 0.3274), (0.6396, -0.3693, 0.4427), (0.506, 1.118e-08, 0.3274), (0.7386, 4.545e-09, 0.4427), (0.4382, 0.253, 0.3274), (0.6396, 0.3693, 0.4427), (0.253, 0.4382, 0.3274), (0.3693, 0.6396, 0.4427)], [], [(50, 48, 1, 22), (49, 51, 4, 2), (59, 50, 22, 20), (56, 57, 16, 14), (53, 54, 10, 8), (57, 58, 18, 16), (54, 55, 12, 10), (3, 5, 7, 9, 11, 13, 15, 17, 19, 21, 23, 0), (58, 59, 20, 18), (55, 56, 14, 12), (51, 52, 6, 4), (52, 53, 8, 6), (46, 44, 1, 2), (42, 46, 2, 4), (40, 42, 4, 6), (38, 40, 6, 8), (36, 38, 8, 10), (34, 36, 10, 12), (32, 34, 12, 14), (30, 32, 14, 16), (28, 30, 16, 18), (26, 28, 18, 20), (25, 26, 20, 22), (44, 25, 22, 1), (29, 27, 63, 65), (62, 60, 82, 80, 78, 76, 74, 72, 70, 68, 66, 64), (31, 29, 65, 67), (33, 31, 67, 69), (35, 33, 69, 71), (37, 35, 71, 73), (39, 37, 73, 75), (41, 39, 75, 77), (43, 41, 77, 79), (45, 43, 79, 81), (47, 45, 81, 83), (0, 23, 25, 44), (27, 24, 61, 63), (48, 49, 2, 1), (24, 27, 49, 48), (31, 33, 53, 52), (29, 31, 52, 51), (37, 39, 56, 55), (43, 45, 59, 58), (35, 37, 55, 54), (41, 43, 58, 57), (33, 35, 54, 53), (39, 41, 57, 56), (45, 47, 50, 59), (27, 29, 51, 49), (47, 24, 48, 50), (60, 62, 63, 61), (62, 64, 65, 63), (64, 66, 67, 65), (66, 68, 69, 67), (68, 70, 71, 69), (70, 72, 73, 71), (72, 74, 75, 73), (74, 76, 77, 75), (76, 78, 79, 77), (78, 80, 81, 79), (80, 82, 83, 81), (82, 60, 61, 83), (24, 47, 83, 61), (23, 21, 26, 25), (21, 19, 28, 26), (19, 17, 30, 28), (17, 15, 32, 30), (15, 13, 34, 32), (13, 11, 36, 34), (11, 9, 38, 36), (9, 7, 40, 38), (7, 5, 42, 40), (5, 3, 46, 42), (3, 0, 44, 46)])
me_circle_008.polygons.foreach_set('use_smooth', [True] * 74)
_uv = me_circle_008.uv_layers.new(name='UVMap')
_uv.uv.foreach_set('vector', [0.0, 0.0, 0.0, 0.0, 0.0, 0.0, 0.0, 0.0, 0.0, 0.0, 0.0, 0.0, 0.0, 0.0, 0.0, 0.0, 0.0, 0.0, 0.0, 0.0, 0.0, 0.0, 0.0, 0.0, 0.0, 0.0, 0.0, 0.0, 0.0, 0.0, 0.0, 0.0, 0.0, 0.0, 0.0, 0.0, 0.0, 0.0, 0.0, 0.0, 0.0, 0.0, 0.0, 0.0, 0.0, 0.0, 0.0, 0.0, 0.0, 0.0, 0.0, 0.0, 0.0, 0.0, 0.0, 0.0, 0.0, 0.0, 0.0, 0.0, 0.0, 0.0, 0.0, 0.0, 0.0, 0.0, 0.0, 0.0, 0.0, 0.0, 0.0, 0.0, 0.0, 0.0, 0.0, 0.0, 0.0, 0.0, 0.0, 0.0, 0.0, 0.0, 0.0, 0.0, 0.0, 0.0, 0.0, 0.0, 0.0, 0.0, 0.0, 0.0, 0.0, 0.0, 0.0, 0.0, 0.0, 0.0, 0.0, 0.0, 0.0, 0.0, 0.0, 0.0, 0.0, 0.0, 0.0, 0.0, 0.0, 0.0, 0.0, 0.0, 0.0, 0.0, 0.0, 0.0, 0.0, 0.0, 0.0, 0.0, 0.0, 0.0, 0.0, 0.0, 0.0, 0.0, 0.0, 0.0, 0.0, 0.0, 0.0, 0.0, 0.0, 0.0, 0.0, 0.0, 0.0, 0.0, 0.0, 0.0, 0.0, 0.0, 0.0, 0.0, 0.0, 0.0, 0.0, 0.0, 0.0, 0.0, 0.0, 0.0, 0.0, 0.0, 0.0, 0.0, 0.0, 0.0, 0.0, 0.0, 0.0, 0.0, 0.0, 0.0, 0.0, 0.0, 0.0, 0.0, 0.0, 0.0, 0.0, 0.0, 0.0, 0.0, 0.0, 0.0, 0.0, 0.0, 0.0, 0.0, 0.0, 0.0, 0.0, 0.0, 0.0, 0.0, 0.0, 0.0, 0.0, 0.0, 0.0, 0.0, 0.0, 0.0, 0.0, 0.0, 0.0, 0.0, 0.0, 0.0, 0.0, 0.0, 0.0, 0.0, 0.0, 0.0, 0.0, 0.0, 0.0, 0.0, 0.0, 0.0, 0.0, 0.0, 0.0, 0.0, 0.0, 0.0, 0.0, 0.0, 0.0, 0.0, 0.0, 0.0, 0.0, 0.0, 0.0, 0.0, 0.0, 0.0, 0.0, 0.0, 0.0, 0.0, 0.0, 0.0, 0.0, 0.0, 0.0, 0.0, 0.0, 0.0, 0.0, 0.0, 0.0, 0.0, 0.0, 0.0, 0.0, 0.0, 0.0, 0.0, 0.0, 0.0, 0.0, 0.0, 0.0, 0.0, 0.0, 0.0, 0.0, 0.0, 0.0, 0.0, 0.0, 0.0, 0.0, 0.0, 0.0, 0.0, 0.0, 0.0, 0.0, 0.0, 0.0, 0.0, 0.0, 0.0, 0.0, 0.0, 0.0, 0.0, 0.0, 0.0, 0.0, 0.0, 0.0, 0.0, 0.0, 0.0, 0.0, 0.0, 0.0, 0.0, 0.0, 0.0, 0.0, 0.0, 0.0, 0.0, 0.0, 0.0, 0.0, 0.0, 0.0, 0.0, 0.0, 0.0, 0.0, 0.0, 0.0, 0.0, 0.0, 0.0, 0.0, 0.0, 0.0, 0.0, 0.0, 0.0, 0.0, 0.0, 0.0, 0.0, 0.0, 0.0, 0.0, 0.0, 0.0, 0.0, 0.0, 0.0, 0.0, 0.0, 0.0, 0.0, 0.0, 0.0, 0.0, 0.0, 0.0, 0.0, 0.0, 0.0, 0.0, 0.0, 0.0, 0.0, 0.0, 0.0, 0.0, 0.0, 0.0, 0.0, 0.0, 0.0, 0.0, 0.0, 0.0, 0.0, 0.0, 0.0, 0.0, 0.0, 0.0, 0.0, 0.0, 0.0, 0.0, 0.0, 0.0, 0.0, 0.0, 0.0, 0.0, 0.0, 0.0, 0.0, 0.0, 0.0, 0.0, 0.0, 0.0, 0.0, 0.0, 0.0, 0.0, 0.0, 0.0, 0.0, 0.0, 0.0, 0.0, 0.0, 0.0, 0.0, 0.0, 0.0, 0.0, 0.0, 0.0, 0.0, 0.0, 0.0, 0.0, 0.0, 0.0, 0.0, 0.0, 0.0, 0.0, 0.0, 0.0, 0.0, 0.0, 0.0, 0.0, 0.0, 0.0, 0.0, 0.0, 0.0, 0.0, 0.0, 0.0, 0.0, 0.0, 0.0, 0.0, 0.0, 0.0, 0.0, 0.0, 0.0, 0.0, 0.0, 0.0, 0.0, 0.0, 0.0, 0.0, 0.0, 0.0, 0.0, 0.0, 0.0, 0.0, 0.0, 0.0, 0.0, 0.0, 0.0, 0.0, 0.0, 0.0, 0.0, 0.0, 0.0, 0.0, 0.0, 0.0, 0.0, 0.0, 0.0, 0.0, 0.0, 0.0, 0.0, 0.0, 0.0, 0.0, 0.0, 0.0, 0.0, 0.0, 0.0, 0.0, 0.0, 0.0, 0.0, 0.0, 0.0, 0.0, 0.0, 0.0, 0.0, 0.0, 0.0, 0.0, 0.0, 0.0, 0.0, 0.0, 0.0, 0.0, 0.0, 0.0, 0.0, 0.0, 0.0, 0.0, 0.0, 0.0, 0.0, 0.0, 0.0, 0.0, 0.0, 0.0, 0.0, 0.0, 0.0, 0.0, 0.0, 0.0, 0.0, 0.0, 0.0, 0.0, 0.0, 0.0, 0.0, 0.0, 0.0, 0.0, 0.0, 0.0, 0.0, 0.0, 0.0, 0.0, 0.0, 0.0, 0.0, 0.0, 0.0, 0.0, 0.0, 0.0, 0.0, 0.0, 0.0, 0.0, 0.0, 0.0, 0.0, 0.0, 0.0, 0.0, 0.0, 0.0, 0.0, 0.0, 0.0, 0.0, 0.0, 0.0, 0.0, 0.0, 0.0, 0.0, 0.0, 0.0, 0.0, 0.0, 0.0, 0.0, 0.0, 0.0, 0.0, 0.0, 0.0, 0.0, 0.0, 0.0, 0.0, 0.0, 0.0, 0.0, 0.0, 0.0, 0.0, 0.0, 0.0, 0.0, 0.0, 0.0, 0.0, 0.0, 0.0, 0.0, 0.0, 0.0, 0.0, 0.0, 0.0, 0.0, 0.0, 0.0, 0.0, 0.0, 0.0, 0.0, 0.0, 0.0, 0.0, 0.0, 0.0, 0.0, 0.0, 0.0, 0.0, 0.0, 0.0, 0.0, 0.0, 0.0, 0.0, 0.0, 0.0, 0.0, 0.0, 0.0, 0.0])
me_circle_008.materials.append(mat_material_008)
me_circle_008.update()
me_plane_001 = bpy.data.meshes.new('Plane.001')
me_plane_001.from_pydata([(0.7175, 9.717e-08, 0.7232), (1.969, 1.892e-07, 1.408), (1.638, 1.636e-07, 1.218), (1.29, 1.265e-07, 0.9417), (2.241, 1.4e-07, 1.042), (2.414, 8.518e-08, 0.634), (2.669, 3.171e-08, 0.236), (2.884, -8.042e-09, -0.05985)], [(1, 4), (2, 1), (3, 2), (0, 3), (4, 5), (5, 6), (6, 7)], [])
_uv = me_plane_001.uv_layers.new(name='UVMap')
_uv.uv.foreach_set('vector', [])
me_plane_001.materials.append(mat_material_009)
me_plane_001.update()
me_plane_002 = bpy.data.meshes.new('Plane.002')
me_plane_002.from_pydata([(0.7175, 9.717e-08, 0.7232), (1.969, 1.892e-07, 1.408), (1.638, 1.636e-07, 1.218), (1.29, 1.265e-07, 0.9417), (2.241, 1.4e-07, 1.042), (2.414, 8.518e-08, 0.634), (2.669, 3.171e-08, 0.236), (2.884, -8.042e-09, -0.05985)], [(1, 4), (2, 1), (3, 2), (0, 3), (4, 5), (5, 6), (6, 7)], [])
_uv = me_plane_002.uv_layers.new(name='UVMap')
_uv.uv.foreach_set('vector', [])
me_plane_002.materials.append(mat_material_009)
me_plane_002.update()
me_plane_003 = bpy.data.meshes.new('Plane.003')
me_plane_003.from_pydata([(0.7175, 9.717e-08, 0.7232), (1.969, 1.892e-07, 1.408), (1.638, 1.636e-07, 1.218), (1.29, 1.265e-07, 0.9417), (2.241, 1.4e-07, 1.042), (2.414, 8.518e-08, 0.634), (2.669, 3.171e-08, 0.236), (2.884, -8.042e-09, -0.05985)], [(1, 4), (2, 1), (3, 2), (0, 3), (4, 5), (5, 6), (6, 7)], [])
_uv = me_plane_003.uv_layers.new(name='UVMap')
_uv.uv.foreach_set('vector', [])
me_plane_003.materials.append(mat_material_009)
me_plane_003.update()
me_plane_004 = bpy.data.meshes.new('Plane.004')
me_plane_004.from_pydata([(0.7175, 9.717e-08, 0.7232), (1.969, 1.892e-07, 1.408), (1.638, 1.636e-07, 1.218), (1.29, 1.265e-07, 0.9417), (2.241, 1.4e-07, 1.042), (2.414, 8.518e-08, 0.634), (2.669, 3.171e-08, 0.236), (2.884, -8.042e-09, -0.05985)], [(1, 4), (2, 1), (3, 2), (0, 3), (4, 5), (5, 6), (6, 7)], [])
_uv = me_plane_004.uv_layers.new(name='UVMap')
_uv.uv.foreach_set('vector', [])
me_plane_004.materials.append(mat_material_011)
me_plane_004.update()
me_plane_005 = bpy.data.meshes.new('Plane.005')
me_plane_005.from_pydata([(0.7175, 9.717e-08, 0.7232), (1.969, 1.892e-07, 1.408), (1.638, 1.636e-07, 1.218), (1.29, 1.265e-07, 0.9417), (2.241, 1.4e-07, 1.042), (2.414, 8.518e-08, 0.634), (2.669, 3.171e-08, 0.236), (2.884, -8.042e-09, -0.05985)], [(1, 4), (2, 1), (3, 2), (0, 3), (4, 5), (5, 6), (6, 7)], [])
_uv = me_plane_005.uv_layers.new(name='UVMap')
_uv.uv.foreach_set('vector', [])
me_plane_005.materials.append(mat_material_012)
me_plane_005.update()
me_circle_010 = bpy.data.meshes.new('Circle.010')
me_circle_010.from_pydata([(0.3003, -1.053, 0.01912), (0.5984, -0.7994, 0.01912), (1.268, -0.2828, -0.0258), (0.987, 0.4639, -0.007819), (0.462, 0.7623, 0.002203), (0.02922, 0.9559, 0.005773), (-0.3129, 0.9613, 0.005773), (-0.6007, 0.6446, 0.00357), (-0.777, 0.3482, -0.0206), (-0.7114, -0.4128, 0.0), (-0.5022, -0.8118, -0.004537), (-0.1639, -1.103, -0.004537), (-0.2363, -0.3729, 0.0), (0.2311, -0.3804, 0.0), (-0.2311, 0.3804, 0.0), (0.2363, 0.3729, 0.0)], [], [(11, 12, 9, 10), (12, 14, 8, 9), (14, 6, 7, 8), (0, 13, 12, 11), (13, 15, 14, 12), (15, 5, 6, 14), (1, 2, 13, 0), (2, 3, 15, 13), (3, 4, 5, 15)])
_uv = me_circle_010.uv_layers.new(name='UVMap')
_uv.uv.foreach_set('vector', [0.0, 0.0, 0.0, 0.0, 0.0, 0.0, 0.0, 0.0, 0.0, 0.0, 0.0, 0.0, 0.0, 0.0, 0.0, 0.0, 0.0, 0.0, 0.0, 0.0, 0.0, 0.0, 0.0, 0.0, 0.0, 0.0, 0.0, 0.0, 0.0, 0.0, 0.0, 0.0, 0.0, 0.0, 0.0, 0.0, 0.0, 0.0, 0.0, 0.0, 0.0, 0.0, 0.0, 0.0, 0.0, 0.0, 0.0, 0.0, 0.0, 0.0, 0.0, 0.0, 0.0, 0.0, 0.0, 0.0, 0.0, 0.0, 0.0, 0.0, 0.0, 0.0, 0.0, 0.0, 0.0, 0.0, 0.0, 0.0, 0.0, 0.0, 0.0, 0.0])
me_circle_010.materials.append(mat_material_013)
me_circle_010.update()
me_circle_011 = bpy.data.meshes.new('Circle.011')
me_circle_011.from_pydata([(0.01703, -0.9511, -0.001869), (0.4625, -0.7145, 0.0), (0.6367, -0.2689, 0.0), (0.6403, 0.2487, 0.0), (0.4723, 0.6997, 0.0), (0.2593, 1.078, -8.227e-06), (-0.08286, 1.083, -8.227e-06), (-0.5432, 0.9452, -0.01778), (-0.9898, 0.353, -0.01189), (-0.9242, -0.4079, 0.008705), (-0.5161, -0.6723, 0.0), (-0.3251, -0.9457, -0.001869), (-0.2363, -0.3729, 0.0), (0.2311, -0.3804, 0.0), (-0.3933, 0.4964, -0.01778), (0.07408, 0.489, -0.01778)], [], [(11, 12, 9, 10), (12, 14, 8, 9), (14, 6, 7, 8), (0, 13, 12, 11), (13, 15, 14, 12), (15, 5, 6, 14), (1, 2, 13, 0), (2, 3, 15, 13), (3, 4, 5, 15)])
_uv = me_circle_011.uv_layers.new(name='UVMap')
_uv.uv.foreach_set('vector', [0.0, 0.0, 0.0, 0.0, 0.0, 0.0, 0.0, 0.0, 0.0, 0.0, 0.0, 0.0, 0.0, 0.0, 0.0, 0.0, 0.0, 0.0, 0.0, 0.0, 0.0, 0.0, 0.0, 0.0, 0.0, 0.0, 0.0, 0.0, 0.0, 0.0, 0.0, 0.0, 0.0, 0.0, 0.0, 0.0, 0.0, 0.0, 0.0, 0.0, 0.0, 0.0, 0.0, 0.0, 0.0, 0.0, 0.0, 0.0, 0.0, 0.0, 0.0, 0.0, 0.0, 0.0, 0.0, 0.0, 0.0, 0.0, 0.0, 0.0, 0.0, 0.0, 0.0, 0.0, 0.0, 0.0, 0.0, 0.0, 0.0, 0.0, 0.0, 0.0])
me_circle_011.materials.append(mat_material_015)
me_circle_011.update()
me_circle_013 = bpy.data.meshes.new('Circle.013')
me_circle_013.from_pydata([(0.01221, -0.8747, -0.01551), (0.4791, -0.5818, -0.01444), (0.6101, -0.2747, -0.0009947), (0.6137, 0.2429, -0.0009947), (0.4723, 0.6997, 0.0), (0.1778, 0.9632, 0.0), (-0.1644, 0.9686, 0.0), (-0.6247, 0.8305, -0.01778), (-0.777, 0.3482, -0.0206), (-0.7114, -0.4128, 0.0), (-0.6013, -0.6361, -0.01379), (-0.33, -0.8693, -0.01551), (-0.2363, -0.3729, 0.0), (0.2311, -0.3804, 0.0), (-0.3933, 0.4964, -0.01778), (0.07408, 0.489, -0.01778)], [], [(11, 12, 9, 10), (12, 14, 8, 9), (14, 6, 7, 8), (0, 13, 12, 11), (13, 15, 14, 12), (15, 5, 6, 14), (1, 2, 13, 0), (2, 3, 15, 13), (3, 4, 5, 15)])
_uv = me_circle_013.uv_layers.new(name='UVMap')
_uv.uv.foreach_set('vector', [0.0, 0.0, 0.0, 0.0, 0.0, 0.0, 0.0, 0.0, 0.0, 0.0, 0.0, 0.0, 0.0, 0.0, 0.0, 0.0, 0.0, 0.0, 0.0, 0.0, 0.0, 0.0, 0.0, 0.0, 0.0, 0.0, 0.0, 0.0, 0.0, 0.0, 0.0, 0.0, 0.0, 0.0, 0.0, 0.0, 0.0, 0.0, 0.0, 0.0, 0.0, 0.0, 0.0, 0.0, 0.0, 0.0, 0.0, 0.0, 0.0, 0.0, 0.0, 0.0, 0.0, 0.0, 0.0, 0.0, 0.0, 0.0, 0.0, 0.0, 0.0, 0.0, 0.0, 0.0, 0.0, 0.0, 0.0, 0.0, 0.0, 0.0, 0.0, 0.0])
me_circle_013.materials.append(mat_material_016)
me_circle_013.update()
me_circle_014 = bpy.data.meshes.new('Circle.014')
me_circle_014.from_pydata([(0.1644, -0.9686, 0.0), (0.4625, -0.7145, 0.0), (0.6367, -0.2689, 0.0), (0.6403, 0.2487, 0.0), (0.4723, 0.6997, 0.0), (0.1778, 0.9632, 0.0), (-0.1644, 0.9686, 0.0), (-0.4625, 0.7145, 0.0), (-0.777, 0.3482, -0.0206), (-0.7114, -0.4128, 0.0), (-0.5161, -0.6723, 0.0), (-0.1778, -0.9632, 0.0), (-0.2363, -0.3729, 0.0), (0.2311, -0.3804, 0.0), (-0.2311, 0.3804, 0.0), (0.2363, 0.3729, 0.0)], [], [(11, 12, 9, 10), (12, 14, 8, 9), (14, 6, 7, 8), (0, 13, 12, 11), (13, 15, 14, 12), (15, 5, 6, 14), (1, 2, 13, 0), (2, 3, 15, 13), (3, 4, 5, 15)])
_uv = me_circle_014.uv_layers.new(name='UVMap')
_uv.uv.foreach_set('vector', [0.0, 0.0, 0.0, 0.0, 0.0, 0.0, 0.0, 0.0, 0.0, 0.0, 0.0, 0.0, 0.0, 0.0, 0.0, 0.0, 0.0, 0.0, 0.0, 0.0, 0.0, 0.0, 0.0, 0.0, 0.0, 0.0, 0.0, 0.0, 0.0, 0.0, 0.0, 0.0, 0.0, 0.0, 0.0, 0.0, 0.0, 0.0, 0.0, 0.0, 0.0, 0.0, 0.0, 0.0, 0.0, 0.0, 0.0, 0.0, 0.0, 0.0, 0.0, 0.0, 0.0, 0.0, 0.0, 0.0, 0.0, 0.0, 0.0, 0.0, 0.0, 0.0, 0.0, 0.0, 0.0, 0.0, 0.0, 0.0, 0.0, 0.0, 0.0, 0.0])
me_circle_014.materials.append(mat_material_017)
me_circle_014.update()

# ---- objects
ob_light = bpy.data.objects.new('Light', light_light)
ob_camera = bpy.data.objects.new('Camera', cam_camera)
ob_circle = bpy.data.objects.new('Circle', me_circle)
ob_plane = bpy.data.objects.new('Plane', me_plane)
ob_plane_001 = bpy.data.objects.new('Plane.001', me_plane)
ob_plane_002 = bpy.data.objects.new('Plane.002', me_plane)
ob_plane_003 = bpy.data.objects.new('Plane.003', me_plane)
ob_circle_001 = bpy.data.objects.new('Circle.001', me_circle_001)
ob_circle_002 = bpy.data.objects.new('Circle.002', me_circle_002)
ob_circle_003 = bpy.data.objects.new('Circle.003', me_circle_004)
ob_circle_004 = bpy.data.objects.new('Circle.004', me_circle_007)
ob_circle_005 = bpy.data.objects.new('Circle.005', me_circle_008)
ob_plane_004 = bpy.data.objects.new('Plane.004', me_plane_001)
ob_plane_005 = bpy.data.objects.new('Plane.005', me_plane_002)
ob_plane_006 = bpy.data.objects.new('Plane.006', me_plane_003)
ob_plane_007 = bpy.data.objects.new('Plane.007', me_plane_004)
ob_plane_008 = bpy.data.objects.new('Plane.008', me_plane_005)
ob_circle_006 = bpy.data.objects.new('Circle.006', me_circle_010)
ob_circle_007 = bpy.data.objects.new('Circle.007', me_circle_011)
ob_circle_008 = bpy.data.objects.new('Circle.008', me_circle_013)
ob_circle_009 = bpy.data.objects.new('Circle.009', me_circle_014)

# ---- transforms, parenting, visibility, modifiers, constraints
ob_light.location = (-4.284, 1.005, 5.904)
ob_light.rotation_euler = (0.6503, 0.05522, 1.866)
ob_light.lock_rotations_4d = False
ob_light.empty_display_type = 'ARROWS'
ob_light.color = (0.0, 0.0, 0.0, 0.0)
ob_light.lineart.crease_threshold = 0.0
ob_camera.location = (7.359, -6.926, 4.958)
ob_camera.rotation_euler = (1.109, 0.0, 0.8149)
ob_camera.lock_rotations_4d = False
ob_camera.empty_display_type = 'ARROWS'
ob_camera.color = (0.0, 0.0, 0.0, 0.0)
ob_camera.display_type = 'WIRE'
ob_camera.lineart.crease_threshold = 0.0
ob_circle.location = (-8.36, 0.0, 0.0)
_m = ob_circle.modifiers.new('Subdivision', 'SUBSURF')
_m.levels = 2
ob_plane.location = (-8.382, 0.0, 0.0)
ob_plane.rotation_euler = (0.0, -0.0, 11.92)
_m = ob_plane.modifiers.new('Skin', 'SKIN')
_m.use_smooth_shade = True
_m = ob_plane.modifiers.new('Subdivision', 'SUBSURF')
_m.levels = 2
_m = ob_plane.modifiers.new('Mirror', 'MIRROR')
_m.mirror_object = ob_circle
ob_plane_001.location = (-8.382, 0.0, 0.0)
ob_plane_001.rotation_euler = (0.0, -0.0, 9.66)
_m = ob_plane_001.modifiers.new('Skin', 'SKIN')
_m.use_smooth_shade = True
_m = ob_plane_001.modifiers.new('Subdivision', 'SUBSURF')
_m.levels = 2
_m = ob_plane_001.modifiers.new('Mirror', 'MIRROR')
_m.mirror_object = ob_circle
ob_plane_002.location = (-8.382, 0.0, 0.0)
ob_plane_002.rotation_euler = (0.0, -0.0, 6.902)
_m = ob_plane_002.modifiers.new('Skin', 'SKIN')
_m.use_smooth_shade = True
_m = ob_plane_002.modifiers.new('Subdivision', 'SUBSURF')
_m.levels = 2
_m = ob_plane_002.modifiers.new('Mirror', 'MIRROR')
_m.mirror_object = ob_circle
ob_plane_003.location = (-8.382, 0.0, 0.0)
ob_plane_003.rotation_euler = (0.0, -0.0, 6.503)
_m = ob_plane_003.modifiers.new('Skin', 'SKIN')
_m.use_smooth_shade = True
_m = ob_plane_003.modifiers.new('Subdivision', 'SUBSURF')
_m.levels = 2
_m = ob_plane_003.modifiers.new('Mirror', 'MIRROR')
_m.mirror_object = ob_circle
ob_circle_001.location = (-8.574, -0.8039, 1.168)
ob_circle_001.rotation_euler = (1.289, 0.03496, 0.005312)
ob_circle_001.scale = (0.2693, 0.2693, 0.2693)
_m = ob_circle_001.modifiers.new('Shrinkwrap', 'SHRINKWRAP')
_m.target = ob_circle
_m = ob_circle_001.modifiers.new('Solidify', 'SOLIDIFY')
_m.thickness = -0.22
_m = ob_circle_001.modifiers.new('Subdivision', 'SUBSURF')
_m.levels = 3
_m = ob_circle_001.modifiers.new('Mirror', 'MIRROR')
_m.mirror_object = ob_circle
ob_circle_002.location = (-8.587, -0.922, 1.264)
ob_circle_002.rotation_euler = (1.289, 0.03496, 0.005312)
ob_circle_002.scale = (0.1822, 0.1822, 0.1822)
_m = ob_circle_002.modifiers.new('Shrinkwrap', 'SHRINKWRAP')
_m.target = ob_circle_001
_m = ob_circle_002.modifiers.new('Solidify', 'SOLIDIFY')
_m.thickness = -0.02
_m = ob_circle_002.modifiers.new('Subdivision', 'SUBSURF')
_m.levels = 3
ob_circle_003.location = (-7.987, -1.392, 1.497)
ob_circle_003.rotation_euler = (1.289, 0.03496, 0.005312)
ob_circle_003.scale = (0.2727, 0.2727, 0.2727)
_m = ob_circle_003.modifiers.new('Shrinkwrap', 'SHRINKWRAP')
_m.target = ob_circle_001
_m = ob_circle_003.modifiers.new('Solidify', 'SOLIDIFY')
_m.thickness = -0.02
_m = ob_circle_003.modifiers.new('Subdivision', 'SUBSURF')
_m.levels = 3
ob_circle_004.location = (0.008386, 0.0689, 0.0001792)
ob_circle_004.scale = (0.8577, 0.8577, 0.8577)
_m = ob_circle_004.modifiers.new('Subdivision', 'SUBSURF')
_m.levels = 2
ob_circle_005.location = (0.07118, 1.17, 0.004128)
ob_circle_005.rotation_euler = (-0.3845, -0.0, 0.0)
ob_circle_005.scale = (1.124, 1.228, 0.822)
_m = ob_circle_005.modifiers.new('Subdivision', 'SUBSURF')
_m.levels = 2
ob_plane_004.location = (0.01251, -0.2493, 0.01215)
ob_plane_004.scale = (0.682, 0.682, 0.682)
_m = ob_plane_004.modifiers.new('Skin', 'SKIN')
_m.use_smooth_shade = True
_m = ob_plane_004.modifiers.new('Subdivision', 'SUBSURF')
_m.levels = 2
_m = ob_plane_004.modifiers.new('Mirror', 'MIRROR')
ob_plane_005.location = (0.01251, 0.04003, 0.01215)
ob_plane_005.scale = (0.682, 0.682, 0.682)
_m = ob_plane_005.modifiers.new('Skin', 'SKIN')
_m.use_smooth_shade = True
_m = ob_plane_005.modifiers.new('Subdivision', 'SUBSURF')
_m.levels = 2
_m = ob_plane_005.modifiers.new('Mirror', 'MIRROR')
ob_plane_006.location = (0.01251, 0.3604, 0.01215)
ob_plane_006.scale = (0.682, 0.682, 0.682)
_m = ob_plane_006.modifiers.new('Skin', 'SKIN')
_m.use_smooth_shade = True
_m = ob_plane_006.modifiers.new('Subdivision', 'SUBSURF')
_m.levels = 2
_m = ob_plane_006.modifiers.new('Mirror', 'MIRROR')
ob_plane_007.location = (-0.03657, -0.1809, 0.1195)
ob_plane_007.rotation_euler = (0.0, -0.0, -0.436)
ob_plane_007.scale = (0.4959, 0.4959, 0.4959)
_m = ob_plane_007.modifiers.new('Skin', 'SKIN')
_m.use_smooth_shade = True
_m = ob_plane_007.modifiers.new('Subdivision', 'SUBSURF')
_m.levels = 2
ob_plane_008.location = (-0.03657, -0.1809, 0.1195)
ob_plane_008.rotation_euler = (0.0, -0.0, -2.635)
ob_plane_008.scale = (0.4959, 0.4959, 0.4959)
_m = ob_plane_008.modifiers.new('Skin', 'SKIN')
_m.use_smooth_shade = True
_m = ob_plane_008.modifiers.new('Subdivision', 'SUBSURF')
_m.levels = 2
ob_circle_006.location = (-0.1438, -0.9259, 1.18)
ob_circle_006.rotation_euler = (1.289, 0.03496, 0.005312)
ob_circle_006.scale = (0.1822, 0.1822, 0.1822)
_m = ob_circle_006.modifiers.new('Shrinkwrap', 'SHRINKWRAP')
_m.target = ob_circle_007
_m = ob_circle_006.modifiers.new('Solidify', 'SOLIDIFY')
_m.thickness = -0.02
_m = ob_circle_006.modifiers.new('Subdivision', 'SUBSURF')
_m.levels = 3
ob_circle_007.location = (-0.1582, -0.809, 1.09)
ob_circle_007.rotation_euler = (1.289, 0.03496, 0.005312)
ob_circle_007.scale = (0.2693, 0.2693, 0.2693)
_m = ob_circle_007.modifiers.new('Shrinkwrap', 'SHRINKWRAP')
_m.target = ob_circle_004
_m = ob_circle_007.modifiers.new('Solidify', 'SOLIDIFY')
_m.thickness = -0.27
_m = ob_circle_007.modifiers.new('Subdivision', 'SUBSURF')
_m.levels = 3
ob_circle_008.location = (0.2398, -0.6943, 1.056)
ob_circle_008.rotation_euler = (1.289, 0.03496, 0.005312)
ob_circle_008.scale = (0.2693, 0.2693, 0.2693)
_m = ob_circle_008.modifiers.new('Shrinkwrap', 'SHRINKWRAP')
_m.target = ob_circle_004
_m = ob_circle_008.modifiers.new('Solidify', 'SOLIDIFY')
_m.thickness = -0.27
_m = ob_circle_008.modifiers.new('Subdivision', 'SUBSURF')
_m.levels = 3
ob_circle_009.location = (0.1895, -0.8273, 1.119)
ob_circle_009.rotation_euler = (1.289, 0.03496, 0.005312)
ob_circle_009.scale = (0.1822, 0.1822, 0.1822)
_m = ob_circle_009.modifiers.new('Shrinkwrap', 'SHRINKWRAP')
_m.target = ob_circle_008
_m = ob_circle_009.modifiers.new('Solidify', 'SOLIDIFY')
_m.thickness = -0.02
_m = ob_circle_009.modifiers.new('Subdivision', 'SUBSURF')
_m.levels = 3

# ---- collection membership
col_collection.objects.link(ob_light)
col_collection.objects.link(ob_camera)
col_collection.objects.link(ob_circle)
col_collection.objects.link(ob_plane)
col_collection.objects.link(ob_plane_001)
col_collection.objects.link(ob_plane_002)
col_collection.objects.link(ob_plane_003)
col_collection.objects.link(ob_circle_001)
col_collection.objects.link(ob_circle_002)
col_collection.objects.link(ob_circle_003)
col_collection.objects.link(ob_circle_004)
col_collection.objects.link(ob_circle_005)
col_collection.objects.link(ob_plane_004)
col_collection.objects.link(ob_plane_005)
col_collection.objects.link(ob_plane_006)
col_collection.objects.link(ob_plane_007)
col_collection.objects.link(ob_plane_008)
col_collection.objects.link(ob_circle_006)
col_collection.objects.link(ob_circle_007)
col_collection.objects.link(ob_circle_008)
col_collection.objects.link(ob_circle_009)

# ---- scene / render settings (as saved in the file)
scene.camera = ob_camera
scene.frame_start = 1; scene.frame_end = 250; scene.frame_set(1)
scene.render.engine = 'BLENDER_EEVEE_NEXT'
bpy.context.view_layer.update()
